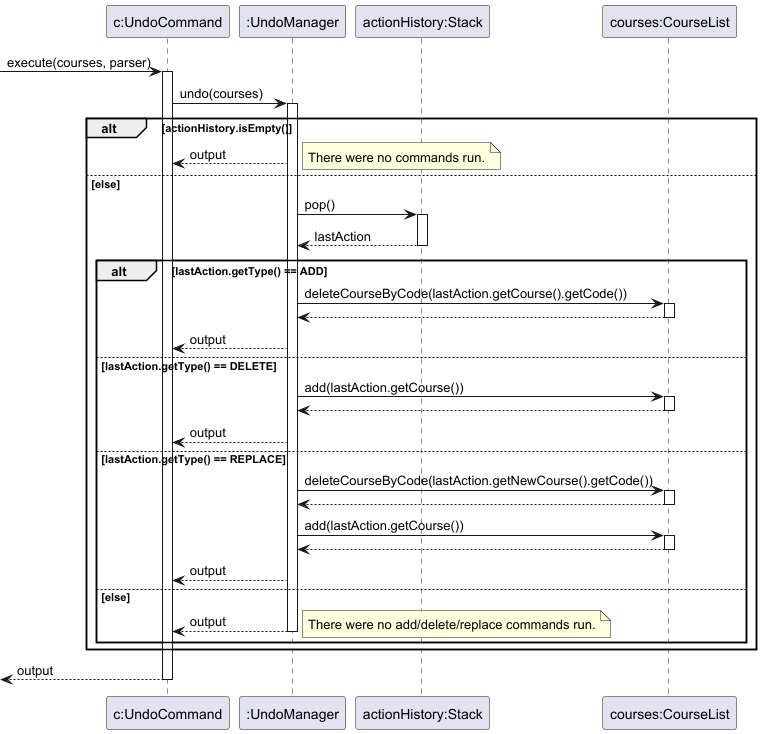

The diagram above was rendered by PlantUML. Its source (embedded in the PNG):
@startuml
'https://plantuml.com/sequence-diagram

[-> "c:UndoCommand" : execute(courses, parser)
activate "c:UndoCommand"
"c:UndoCommand" -> ":UndoManager": undo(courses)
activate ":UndoManager"

alt actionHistory.isEmpty()
    ":UndoManager" --> "c:UndoCommand": output
    note right: There were no commands run.
else else
    ":UndoManager" -> "actionHistory:Stack": pop()
    activate "actionHistory:Stack"
    "actionHistory:Stack" --> ":UndoManager": lastAction
    deactivate "actionHistory:Stack"

    alt lastAction.getType() == ADD
        ":UndoManager" -> "courses:CourseList": deleteCourseByCode(lastAction.getCourse().getCode())
        activate "courses:CourseList"
        "courses:CourseList" --> ":UndoManager"
        deactivate "courses:CourseList"
        ":UndoManager" --> "c:UndoCommand": output
    else lastAction.getType() == DELETE
        ":UndoManager" -> "courses:CourseList": add(lastAction.getCourse())
        activate "courses:CourseList"
        "courses:CourseList" --> ":UndoManager"
        deactivate "courses:CourseList"
        ":UndoManager" --> "c:UndoCommand": output
    else lastAction.getType() == REPLACE
        ":UndoManager" -> "courses:CourseList": deleteCourseByCode(lastAction.getNewCourse().getCode())
        activate "courses:CourseList"
        "courses:CourseList" --> ":UndoManager"
        deactivate "courses:CourseList"

        ":UndoManager" -> "courses:CourseList": add(lastAction.getCourse())
        activate "courses:CourseList"
        "courses:CourseList" --> ":UndoManager"
        deactivate "courses:CourseList"
        ":UndoManager" --> "c:UndoCommand": output

    else else
        ":UndoManager" --> "c:UndoCommand": output
        note right: There were no add/delete/replace commands run.
        deactivate ":UndoManager"
    end
end

[<-- "c:UndoCommand": output
deactivate "c:UndoCommand"

@enduml